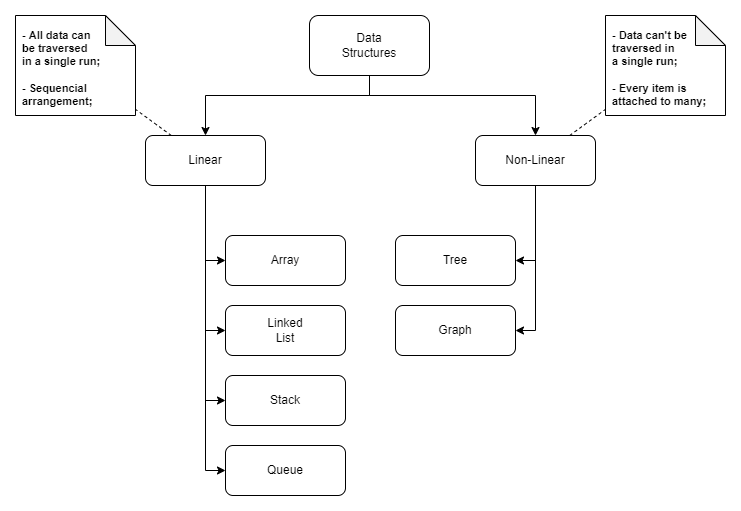

The diagram above was exported from draw.io. Its source (the exported page's mxGraphModel, read from the mxfile embedded in the PNG):
<mxGraphModel dx="868" dy="553" grid="1" gridSize="10" guides="1" tooltips="1" connect="1" arrows="1" fold="1" page="1" pageScale="1" pageWidth="827" pageHeight="1169" math="0" shadow="0">
  <root>
    <mxCell id="0" />
    <mxCell id="1" parent="0" />
    <mxCell id="MbeqFmNx90m-5Sh1CEjG-1" style="edgeStyle=orthogonalEdgeStyle;rounded=0;orthogonalLoop=1;jettySize=auto;html=1;" edge="1" parent="1" source="TgoLQb5tmTJAEIMcJgwy-1" target="TgoLQb5tmTJAEIMcJgwy-2">
      <mxGeometry relative="1" as="geometry">
        <Array as="points">
          <mxPoint x="413" y="160" />
          <mxPoint x="249" y="160" />
        </Array>
      </mxGeometry>
    </mxCell>
    <mxCell id="MbeqFmNx90m-5Sh1CEjG-2" style="edgeStyle=orthogonalEdgeStyle;rounded=0;orthogonalLoop=1;jettySize=auto;html=1;" edge="1" parent="1" source="TgoLQb5tmTJAEIMcJgwy-1" target="TgoLQb5tmTJAEIMcJgwy-3">
      <mxGeometry relative="1" as="geometry">
        <Array as="points">
          <mxPoint x="413" y="160" />
          <mxPoint x="579" y="160" />
        </Array>
      </mxGeometry>
    </mxCell>
    <mxCell id="TgoLQb5tmTJAEIMcJgwy-1" value="Data&lt;br&gt;Structures" style="rounded=1;whiteSpace=wrap;html=1;" vertex="1" parent="1">
      <mxGeometry x="353" y="80" width="120" height="60" as="geometry" />
    </mxCell>
    <mxCell id="MbeqFmNx90m-5Sh1CEjG-5" style="edgeStyle=orthogonalEdgeStyle;rounded=0;orthogonalLoop=1;jettySize=auto;html=1;" edge="1" parent="1" source="TgoLQb5tmTJAEIMcJgwy-2" target="MbeqFmNx90m-5Sh1CEjG-3">
      <mxGeometry relative="1" as="geometry">
        <Array as="points">
          <mxPoint x="249" y="325" />
        </Array>
      </mxGeometry>
    </mxCell>
    <mxCell id="MbeqFmNx90m-5Sh1CEjG-12" style="edgeStyle=orthogonalEdgeStyle;rounded=0;orthogonalLoop=1;jettySize=auto;html=1;" edge="1" parent="1" source="TgoLQb5tmTJAEIMcJgwy-2" target="MbeqFmNx90m-5Sh1CEjG-8">
      <mxGeometry relative="1" as="geometry">
        <Array as="points">
          <mxPoint x="249" y="395" />
        </Array>
      </mxGeometry>
    </mxCell>
    <mxCell id="MbeqFmNx90m-5Sh1CEjG-13" style="edgeStyle=orthogonalEdgeStyle;rounded=0;orthogonalLoop=1;jettySize=auto;html=1;" edge="1" parent="1" source="TgoLQb5tmTJAEIMcJgwy-2" target="MbeqFmNx90m-5Sh1CEjG-9">
      <mxGeometry relative="1" as="geometry">
        <Array as="points">
          <mxPoint x="249" y="465" />
        </Array>
      </mxGeometry>
    </mxCell>
    <mxCell id="MbeqFmNx90m-5Sh1CEjG-14" style="edgeStyle=orthogonalEdgeStyle;rounded=0;orthogonalLoop=1;jettySize=auto;html=1;" edge="1" parent="1" source="TgoLQb5tmTJAEIMcJgwy-2" target="MbeqFmNx90m-5Sh1CEjG-10">
      <mxGeometry relative="1" as="geometry">
        <Array as="points">
          <mxPoint x="249" y="535" />
        </Array>
      </mxGeometry>
    </mxCell>
    <mxCell id="TgoLQb5tmTJAEIMcJgwy-2" value="Linear" style="rounded=1;whiteSpace=wrap;html=1;" vertex="1" parent="1">
      <mxGeometry x="189" y="200" width="120" height="50" as="geometry" />
    </mxCell>
    <mxCell id="MbeqFmNx90m-5Sh1CEjG-6" style="edgeStyle=orthogonalEdgeStyle;rounded=0;orthogonalLoop=1;jettySize=auto;html=1;" edge="1" parent="1" source="TgoLQb5tmTJAEIMcJgwy-3" target="MbeqFmNx90m-5Sh1CEjG-4">
      <mxGeometry relative="1" as="geometry">
        <Array as="points">
          <mxPoint x="579" y="325" />
        </Array>
      </mxGeometry>
    </mxCell>
    <mxCell id="MbeqFmNx90m-5Sh1CEjG-11" style="edgeStyle=orthogonalEdgeStyle;rounded=0;orthogonalLoop=1;jettySize=auto;html=1;" edge="1" parent="1" source="TgoLQb5tmTJAEIMcJgwy-3" target="MbeqFmNx90m-5Sh1CEjG-7">
      <mxGeometry relative="1" as="geometry">
        <Array as="points">
          <mxPoint x="579" y="395" />
        </Array>
      </mxGeometry>
    </mxCell>
    <mxCell id="TgoLQb5tmTJAEIMcJgwy-3" value="Non-Linear" style="rounded=1;whiteSpace=wrap;html=1;" vertex="1" parent="1">
      <mxGeometry x="519" y="200" width="120" height="50" as="geometry" />
    </mxCell>
    <mxCell id="MbeqFmNx90m-5Sh1CEjG-3" value="Array" style="rounded=1;whiteSpace=wrap;html=1;" vertex="1" parent="1">
      <mxGeometry x="269" y="300" width="120" height="50" as="geometry" />
    </mxCell>
    <mxCell id="MbeqFmNx90m-5Sh1CEjG-4" value="Tree" style="rounded=1;whiteSpace=wrap;html=1;" vertex="1" parent="1">
      <mxGeometry x="439" y="300" width="120" height="50" as="geometry" />
    </mxCell>
    <mxCell id="MbeqFmNx90m-5Sh1CEjG-7" value="Graph" style="rounded=1;whiteSpace=wrap;html=1;" vertex="1" parent="1">
      <mxGeometry x="439" y="370" width="120" height="50" as="geometry" />
    </mxCell>
    <mxCell id="MbeqFmNx90m-5Sh1CEjG-8" value="Linked&lt;br&gt;List" style="rounded=1;whiteSpace=wrap;html=1;" vertex="1" parent="1">
      <mxGeometry x="269" y="370" width="120" height="50" as="geometry" />
    </mxCell>
    <mxCell id="MbeqFmNx90m-5Sh1CEjG-9" value="Stack" style="rounded=1;whiteSpace=wrap;html=1;" vertex="1" parent="1">
      <mxGeometry x="269" y="440" width="120" height="50" as="geometry" />
    </mxCell>
    <mxCell id="MbeqFmNx90m-5Sh1CEjG-10" value="Queue" style="rounded=1;whiteSpace=wrap;html=1;" vertex="1" parent="1">
      <mxGeometry x="269" y="510" width="120" height="50" as="geometry" />
    </mxCell>
    <mxCell id="MbeqFmNx90m-5Sh1CEjG-16" value="&lt;div style=&quot;font-size: 11px ; line-height: 1.2&quot;&gt;&lt;span style=&quot;font-size: 11px&quot;&gt;- All data can&amp;nbsp;&lt;/span&gt;&lt;/div&gt;&lt;div style=&quot;font-size: 11px ; line-height: 1.2&quot;&gt;&lt;span style=&quot;font-size: 11px&quot;&gt;be traversed&amp;nbsp;&lt;/span&gt;&lt;/div&gt;&lt;div style=&quot;font-size: 11px ; line-height: 1.2&quot;&gt;&lt;span&gt;in&amp;nbsp;&lt;/span&gt;&lt;span&gt;a single run;&lt;/span&gt;&lt;/div&gt;&lt;div style=&quot;font-size: 11px ; line-height: 1.2&quot;&gt;&lt;br style=&quot;font-size: 11px&quot;&gt;&lt;span style=&quot;font-size: 11px&quot;&gt;- Sequencial arrangement;&lt;/span&gt;&lt;br style=&quot;font-size: 11px&quot;&gt;&lt;/div&gt;" style="shape=note;whiteSpace=wrap;html=1;backgroundOutline=1;darkOpacity=0.05;sketch=0;verticalAlign=bottom;spacingTop=0;spacingBottom=5;fontSize=11;fontStyle=1;align=left;spacingLeft=5;spacingRight=5;" vertex="1" parent="1">
      <mxGeometry x="59" y="80" width="120" height="100" as="geometry" />
    </mxCell>
    <mxCell id="MbeqFmNx90m-5Sh1CEjG-17" value="" style="endArrow=none;dashed=1;html=1;rounded=0;fontSize=10;" edge="1" parent="1" source="TgoLQb5tmTJAEIMcJgwy-2" target="MbeqFmNx90m-5Sh1CEjG-16">
      <mxGeometry width="50" height="50" relative="1" as="geometry">
        <mxPoint x="449" y="280" as="sourcePoint" />
        <mxPoint x="499" y="230" as="targetPoint" />
      </mxGeometry>
    </mxCell>
    <mxCell id="MbeqFmNx90m-5Sh1CEjG-18" value="&lt;div style=&quot;font-size: 11px;&quot;&gt;&lt;span style=&quot;font-size: 11px;&quot;&gt;- Data can't be traversed in&amp;nbsp;&lt;/span&gt;&lt;/div&gt;&lt;div style=&quot;font-size: 11px;&quot;&gt;&lt;span style=&quot;font-size: 11px;&quot;&gt;a single run;&lt;/span&gt;&lt;/div&gt;&lt;div style=&quot;font-size: 11px;&quot;&gt;&lt;span style=&quot;font-size: 11px;&quot;&gt;&lt;br style=&quot;font-size: 11px;&quot;&gt;&lt;/span&gt;&lt;/div&gt;&lt;div style=&quot;font-size: 11px;&quot;&gt;&lt;span style=&quot;font-size: 11px;&quot;&gt;- Every item is attached to many;&lt;/span&gt;&lt;/div&gt;" style="shape=note;whiteSpace=wrap;html=1;backgroundOutline=1;darkOpacity=0.05;sketch=0;verticalAlign=bottom;spacingTop=0;spacingBottom=5;fontSize=11;fontStyle=1;align=left;spacingLeft=5;spacingRight=5;" vertex="1" parent="1">
      <mxGeometry x="649" y="80" width="120" height="100" as="geometry" />
    </mxCell>
    <mxCell id="MbeqFmNx90m-5Sh1CEjG-19" value="" style="endArrow=none;dashed=1;html=1;rounded=0;fontSize=10;" edge="1" parent="1" source="TgoLQb5tmTJAEIMcJgwy-3" target="MbeqFmNx90m-5Sh1CEjG-18">
      <mxGeometry width="50" height="50" relative="1" as="geometry">
        <mxPoint x="449" y="280" as="sourcePoint" />
        <mxPoint x="499" y="230" as="targetPoint" />
      </mxGeometry>
    </mxCell>
  </root>
</mxGraphModel>